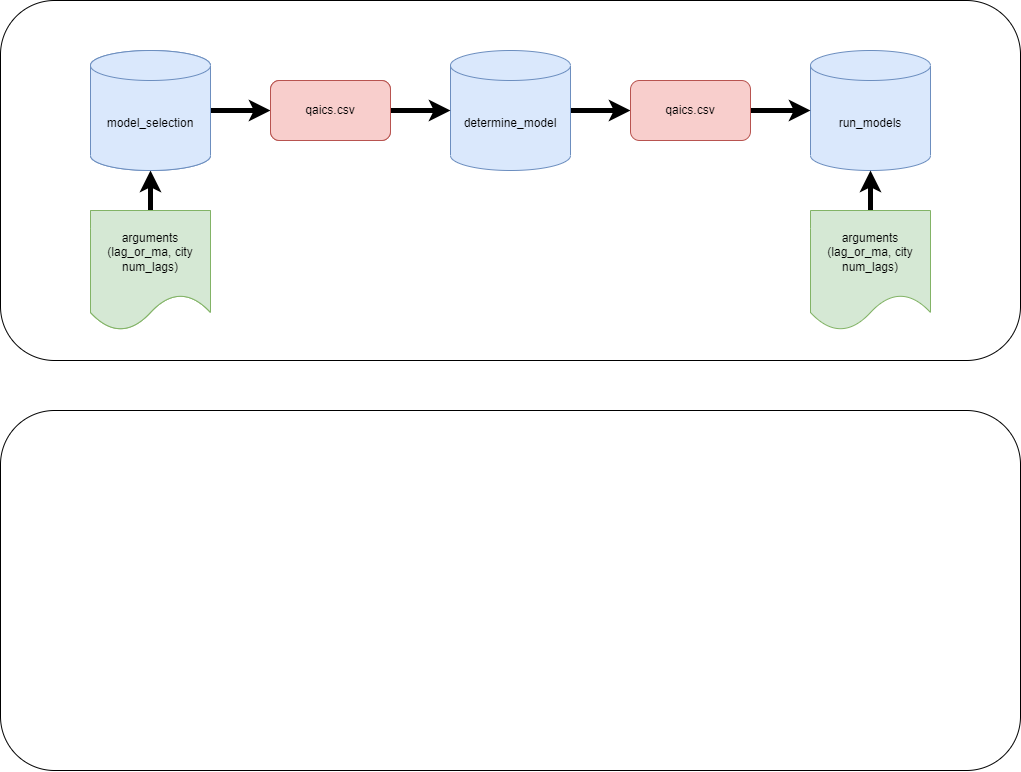

The diagram above was exported from draw.io. Its source (the exported page's mxGraphModel, read from the mxfile embedded in the PNG):
<mxGraphModel dx="757" dy="334" grid="1" gridSize="10" guides="1" tooltips="1" connect="1" arrows="1" fold="1" page="1" pageScale="1" pageWidth="1100" pageHeight="850" math="0" shadow="0">
  <root>
    <mxCell id="0" />
    <mxCell id="1" parent="0" />
    <mxCell id="8TM5Hce-QpraQnaUg048-27" value="&lt;h2&gt;&lt;br&gt;&lt;/h2&gt;" style="rounded=1;whiteSpace=wrap;html=1;align=center;" vertex="1" parent="1">
      <mxGeometry x="40" y="40" width="1020" height="360" as="geometry" />
    </mxCell>
    <mxCell id="8TM5Hce-QpraQnaUg048-16" style="edgeStyle=orthogonalEdgeStyle;rounded=0;orthogonalLoop=1;jettySize=auto;html=1;exitX=1;exitY=0.5;exitDx=0;exitDy=0;exitPerimeter=0;entryX=0;entryY=0.5;entryDx=0;entryDy=0;strokeWidth=5;" edge="1" parent="1" source="8TM5Hce-QpraQnaUg048-6" target="8TM5Hce-QpraQnaUg048-10">
      <mxGeometry relative="1" as="geometry" />
    </mxCell>
    <mxCell id="8TM5Hce-QpraQnaUg048-6" value="model_selection" style="shape=cylinder3;whiteSpace=wrap;html=1;boundedLbl=1;backgroundOutline=1;size=15;fillColor=#dae8fc;strokeColor=#6c8ebf;" vertex="1" parent="1">
      <mxGeometry x="130" y="90" width="120" height="120" as="geometry" />
    </mxCell>
    <mxCell id="8TM5Hce-QpraQnaUg048-13" style="edgeStyle=orthogonalEdgeStyle;rounded=0;orthogonalLoop=1;jettySize=auto;html=1;exitX=0.5;exitY=0;exitDx=0;exitDy=0;entryX=0.5;entryY=1;entryDx=0;entryDy=0;entryPerimeter=0;strokeWidth=5;" edge="1" parent="1" source="8TM5Hce-QpraQnaUg048-8" target="8TM5Hce-QpraQnaUg048-6">
      <mxGeometry relative="1" as="geometry" />
    </mxCell>
    <mxCell id="8TM5Hce-QpraQnaUg048-8" value="arguments&lt;br&gt;(lag_or_ma, city num_lags)" style="shape=document;whiteSpace=wrap;html=1;boundedLbl=1;fillColor=#d5e8d4;strokeColor=#82b366;" vertex="1" parent="1">
      <mxGeometry x="130" y="250" width="120" height="120" as="geometry" />
    </mxCell>
    <mxCell id="8TM5Hce-QpraQnaUg048-19" style="edgeStyle=orthogonalEdgeStyle;rounded=0;orthogonalLoop=1;jettySize=auto;html=1;strokeWidth=5;" edge="1" parent="1" source="8TM5Hce-QpraQnaUg048-9" target="8TM5Hce-QpraQnaUg048-18">
      <mxGeometry relative="1" as="geometry" />
    </mxCell>
    <mxCell id="8TM5Hce-QpraQnaUg048-9" value="determine_model" style="shape=cylinder3;whiteSpace=wrap;html=1;boundedLbl=1;backgroundOutline=1;size=15;fillColor=#dae8fc;strokeColor=#6c8ebf;" vertex="1" parent="1">
      <mxGeometry x="490" y="90" width="120" height="120" as="geometry" />
    </mxCell>
    <mxCell id="8TM5Hce-QpraQnaUg048-17" style="edgeStyle=orthogonalEdgeStyle;rounded=0;orthogonalLoop=1;jettySize=auto;html=1;exitX=1;exitY=0.5;exitDx=0;exitDy=0;entryX=0;entryY=0.5;entryDx=0;entryDy=0;entryPerimeter=0;strokeWidth=5;" edge="1" parent="1" source="8TM5Hce-QpraQnaUg048-10" target="8TM5Hce-QpraQnaUg048-9">
      <mxGeometry relative="1" as="geometry" />
    </mxCell>
    <mxCell id="8TM5Hce-QpraQnaUg048-10" value="qaics.csv" style="rounded=1;whiteSpace=wrap;html=1;fillColor=#f8cecc;strokeColor=#b85450;" vertex="1" parent="1">
      <mxGeometry x="310" y="120" width="120" height="60" as="geometry" />
    </mxCell>
    <mxCell id="8TM5Hce-QpraQnaUg048-14" value="run_models" style="shape=cylinder3;whiteSpace=wrap;html=1;boundedLbl=1;backgroundOutline=1;size=15;fillColor=#dae8fc;strokeColor=#6c8ebf;" vertex="1" parent="1">
      <mxGeometry x="850" y="90" width="120" height="120" as="geometry" />
    </mxCell>
    <mxCell id="8TM5Hce-QpraQnaUg048-21" style="edgeStyle=orthogonalEdgeStyle;rounded=0;orthogonalLoop=1;jettySize=auto;html=1;entryX=0.5;entryY=1;entryDx=0;entryDy=0;entryPerimeter=0;strokeWidth=5;" edge="1" parent="1" source="8TM5Hce-QpraQnaUg048-15" target="8TM5Hce-QpraQnaUg048-14">
      <mxGeometry relative="1" as="geometry" />
    </mxCell>
    <mxCell id="8TM5Hce-QpraQnaUg048-15" value="arguments&lt;br&gt;(lag_or_ma, city num_lags)" style="shape=document;whiteSpace=wrap;html=1;boundedLbl=1;fillColor=#d5e8d4;strokeColor=#82b366;" vertex="1" parent="1">
      <mxGeometry x="850" y="250" width="120" height="120" as="geometry" />
    </mxCell>
    <mxCell id="8TM5Hce-QpraQnaUg048-20" style="edgeStyle=orthogonalEdgeStyle;rounded=0;orthogonalLoop=1;jettySize=auto;html=1;strokeWidth=5;" edge="1" parent="1" source="8TM5Hce-QpraQnaUg048-18" target="8TM5Hce-QpraQnaUg048-14">
      <mxGeometry relative="1" as="geometry" />
    </mxCell>
    <mxCell id="8TM5Hce-QpraQnaUg048-18" value="qaics.csv" style="rounded=1;whiteSpace=wrap;html=1;fillColor=#f8cecc;strokeColor=#b85450;" vertex="1" parent="1">
      <mxGeometry x="670" y="120" width="120" height="60" as="geometry" />
    </mxCell>
    <mxCell id="8TM5Hce-QpraQnaUg048-22" value="model_selection" style="shape=cylinder3;whiteSpace=wrap;html=1;boundedLbl=1;backgroundOutline=1;size=15;fillColor=#dae8fc;strokeColor=#6c8ebf;" vertex="1" parent="1">
      <mxGeometry x="130" y="90" width="120" height="120" as="geometry" />
    </mxCell>
    <mxCell id="8TM5Hce-QpraQnaUg048-23" value="qaics.csv" style="rounded=1;whiteSpace=wrap;html=1;fillColor=#f8cecc;strokeColor=#b85450;" vertex="1" parent="1">
      <mxGeometry x="310" y="120" width="120" height="60" as="geometry" />
    </mxCell>
    <mxCell id="8TM5Hce-QpraQnaUg048-24" value="arguments&lt;br&gt;(lag_or_ma, city num_lags)" style="shape=document;whiteSpace=wrap;html=1;boundedLbl=1;fillColor=#d5e8d4;strokeColor=#82b366;" vertex="1" parent="1">
      <mxGeometry x="130" y="250" width="120" height="120" as="geometry" />
    </mxCell>
    <mxCell id="8TM5Hce-QpraQnaUg048-28" value="&lt;h2&gt;&lt;br&gt;&lt;/h2&gt;" style="rounded=1;whiteSpace=wrap;html=1;" vertex="1" parent="1">
      <mxGeometry x="40" y="450" width="1020" height="360" as="geometry" />
    </mxCell>
  </root>
</mxGraphModel>